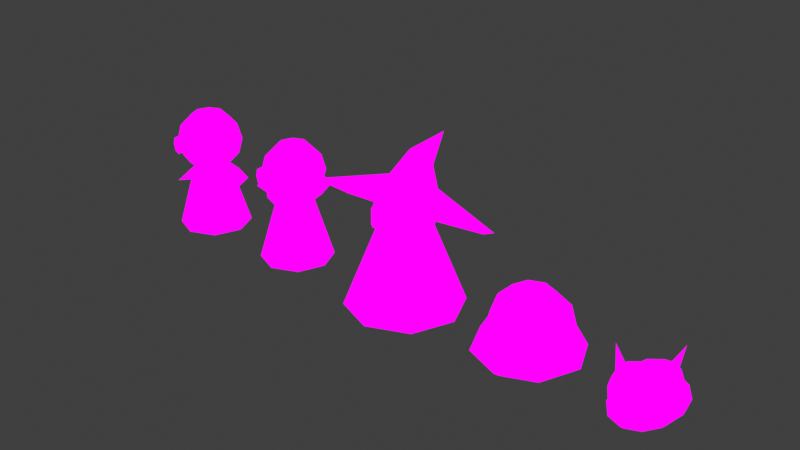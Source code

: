 # Source: MT_Characters.blend  (saved by Blender 4.2.66; exported with 4.5.12 LTS)
import bpy
from mathutils import Matrix  # noqa: F401  (used for matrix-valued properties, if any)

bpy.ops.wm.read_factory_settings(use_empty=True)
scene = bpy.context.scene
scene.name = 'Scene'

# ---- collections
col_ref = bpy.data.collections.new('Ref'); scene.collection.children.link(col_ref)
col_mesh = bpy.data.collections.new('Mesh'); scene.collection.children.link(col_mesh)

# ---- images (referenced by path relative to the original .blend; pixels are not part of the script)
import os
ASSET_DIR = os.environ.get("B2B_ASSET_DIR", "")  # directory of the original .blend (textures are referenced by path, not embedded)
HERE = os.path.dirname(os.path.abspath(__file__))  # packed textures are extracted next to this script under _unpacked/

def load_image(name, relpath, width, height, colorspace="sRGB"):
    """Load a texture the original file referenced (path relative to the .blend, or extracted next to this script)."""
    p = next((c for c in (os.path.join(HERE, relpath), os.path.join(ASSET_DIR, relpath)) if relpath and os.path.exists(c)), "")
    if p:
        img = bpy.data.images.load(p, check_existing=True)
        img.name = name
    else:  # same state as the original file: an image datablock whose file is absent (Cycles renders it pink)
        img = bpy.data.images.new(name, width, height)
        img.source = "FILE"
        img.filepath = "//" + (relpath or name)
    img.colorspace_settings.name = colorspace
    return img
img_mt_player_tex = load_image('MT_Player_Tex', 'Player/MT_Player_Tex.png', 1024, 1024, 'sRGB')
img_mt_slime_tex = load_image('MT_Slime_Tex', 'Slime/MT_Slime_Tex.png', 1024, 1024, 'sRGB')
img_mt_skeleton_tex = load_image('MT_Skeleton_Tex', 'Skeleton/MT_Skeleton_Tex.png', 1024, 1024, 'sRGB')
img_mt_zombie_tex = load_image('MT_Zombie_Tex', 'Zombie/MT_Zombie_Tex.png', 1024, 1024, 'sRGB')
img_mt_rat_tex = load_image('MT_Rat_Tex', 'Rat/MT_Rat_Tex.png', 1024, 1024, 'sRGB')

# ---- materials (node trees are filled in below, after node groups)
mat_material = bpy.data.materials.new('Material')
mat_material_001 = bpy.data.materials.new('Material.001')
mat_material_002 = bpy.data.materials.new('Material.002')
mat_material_003 = bpy.data.materials.new('Material.003')
mat_material_004 = bpy.data.materials.new('Material.004')

# ---- material node trees
mat_material.use_nodes = True; mat_material.node_tree.nodes.clear()
_N = mat_material.node_tree.nodes; _L = mat_material.node_tree.links
n0 = _N.new('ShaderNodeOutputMaterial'); n0.name = 'Material Output'; n0.location = (300, 300)
n1 = _N.new('ShaderNodeEmission'); n1.name = 'Emission'; n1.location = (10, 300)
n2 = _N.new('ShaderNodeTexImage'); n2.name = 'Image Texture'; n2.location = (-280, 280)
n2.image = img_mt_player_tex
_L.new(n1.outputs[0], n0.inputs[0])
_L.new(n2.outputs[0], n1.inputs[0])
n0.is_active_output = True
mat_material_001.use_nodes = True; mat_material_001.node_tree.nodes.clear()
_N = mat_material_001.node_tree.nodes; _L = mat_material_001.node_tree.links
n0 = _N.new('ShaderNodeOutputMaterial'); n0.name = 'Material Output'; n0.location = (300, 300)
n1 = _N.new('ShaderNodeEmission'); n1.name = 'Emission'; n1.location = (10, 300)
n2 = _N.new('ShaderNodeTexImage'); n2.name = 'Image Texture'; n2.location = (-280, 280)
n2.image = img_mt_slime_tex
_L.new(n1.outputs[0], n0.inputs[0])
_L.new(n2.outputs[0], n1.inputs[0])
n0.is_active_output = True
mat_material_002.use_nodes = True; mat_material_002.node_tree.nodes.clear()
_N = mat_material_002.node_tree.nodes; _L = mat_material_002.node_tree.links
n0 = _N.new('ShaderNodeOutputMaterial'); n0.name = 'Material Output'; n0.location = (300, 300)
n1 = _N.new('ShaderNodeEmission'); n1.name = 'Emission'; n1.location = (10, 300)
n2 = _N.new('ShaderNodeTexImage'); n2.name = 'Image Texture'; n2.location = (-280, 280)
n2.image = img_mt_skeleton_tex
_L.new(n1.outputs[0], n0.inputs[0])
_L.new(n2.outputs[0], n1.inputs[0])
n0.is_active_output = True
mat_material_003.use_nodes = True; mat_material_003.node_tree.nodes.clear()
_N = mat_material_003.node_tree.nodes; _L = mat_material_003.node_tree.links
n0 = _N.new('ShaderNodeOutputMaterial'); n0.name = 'Material Output'; n0.location = (300, 300)
n1 = _N.new('ShaderNodeEmission'); n1.name = 'Emission'; n1.location = (10, 300)
n2 = _N.new('ShaderNodeTexImage'); n2.name = 'Image Texture'; n2.location = (-280, 280)
n2.image = img_mt_zombie_tex
_L.new(n1.outputs[0], n0.inputs[0])
_L.new(n2.outputs[0], n1.inputs[0])
n0.is_active_output = True
mat_material_004.use_nodes = True; mat_material_004.node_tree.nodes.clear()
_N = mat_material_004.node_tree.nodes; _L = mat_material_004.node_tree.links
n0 = _N.new('ShaderNodeOutputMaterial'); n0.name = 'Material Output'; n0.location = (300, 300)
n1 = _N.new('ShaderNodeEmission'); n1.name = 'Emission'; n1.location = (10, 300)
n2 = _N.new('ShaderNodeTexImage'); n2.name = 'Image Texture'; n2.location = (-280, 280)
n2.image = img_mt_rat_tex
_L.new(n1.outputs[0], n0.inputs[0])
_L.new(n2.outputs[0], n1.inputs[0])
n0.is_active_output = True

# ---- world
world_world = bpy.data.worlds.new('World'); scene.world = world_world
world_world.use_nodes = True; world_world.node_tree.nodes.clear()
_N = world_world.node_tree.nodes; _L = world_world.node_tree.links
n0 = _N.new('ShaderNodeOutputWorld'); n0.name = 'World Output'; n0.location = (300, 300)
n1 = _N.new('ShaderNodeBackground'); n1.name = 'Background'; n1.location = (10, 300)
n1.inputs[0].default_value = (0.05088, 0.05088, 0.05088, 1.0)
_L.new(n1.outputs[0], n0.inputs[0])
n0.is_active_output = True
world_world.color = (0.05088, 0.05088, 0.05088)
world_world.use_sun_shadow = False
world_world.sun_shadow_jitter_overblur = 0.0

# ---- meshes
me_sphere = bpy.data.meshes.new('Sphere')
me_sphere.from_pydata([(0.08914, 0.08914, 0.9923), (0.1544, 0.1544, 0.9), (0.1783, 0.1783, 0.774), (0.1544, 0.1544, 0.6479), (-2.114e-09, 0.4754, 0.003001), (0.1261, 0.0, 0.9923), (0.2184, 0.0, 0.9), (0.2521, 0.0, 0.774), (0.2184, 0.0, 0.6479), (-0.3361, 0.3361, 0.003001), (0.08914, -0.08914, 0.9923), (0.1544, -0.1544, 0.9), (0.1783, -0.1783, 0.774), (0.1544, -0.1544, 0.6479), (-0.4754, 2.428e-09, 0.003001), (0.0, -0.1261, 0.9923), (0.0, -0.2184, 0.9), (0.0, -0.2521, 0.774), (0.0, -0.2184, 0.6479), (-0.3361, -0.3361, 0.003001), (0.0, 0.0, 1.026), (-0.08914, -0.08914, 0.9923), (-0.1544, -0.1544, 0.9), (-0.1783, -0.1783, 0.774), (-0.1544, -0.1544, 0.6479), (-2.114e-09, -0.4754, 0.003001), (-0.1261, 0.0, 0.9923), (-0.2184, 0.0, 0.9), (-0.2521, 0.0, 0.774), (-0.2184, 0.0, 0.6479), (0.3361, -0.3361, 0.003001), (-0.08914, 0.08914, 0.9923), (-0.1544, 0.1544, 0.9), (-0.1783, 0.1783, 0.774), (-0.1544, 0.1544, 0.6479), (0.4754, 2.428e-09, 0.003001), (0.0, 0.1261, 0.9923), (0.0, 0.2184, 0.9), (0.0, 0.2521, 0.774), (0.0, 0.2184, 0.6479), (0.3361, 0.3361, 0.003001), (-1.111e-09, 0.6238, 0.4778), (-0.4956, 0.4427, 0.5746), (-0.7009, 0.005523, 0.8081), (-0.4956, -0.4316, 1.042), (-1.111e-09, -0.6127, 1.138), (0.4956, -0.4316, 1.042), (0.7009, 0.005523, 0.8081), (0.4956, 0.4427, 0.5746), (5.1e-09, 0.2635, 0.89), (-0.1336, 0.2147, 0.9161), (-0.1889, 0.09683, 0.979), (-0.1336, -0.02102, 1.042), (5.1e-09, -0.06983, 1.068), (0.1336, -0.02102, 1.042), (0.1889, 0.09683, 0.979), (0.1336, 0.2147, 0.9161), (7.605e-09, 0.2486, 1.059), (-0.07413, 0.2296, 1.083), (-0.1048, 0.1837, 1.142), (-0.07413, 0.1377, 1.2), (7.605e-09, 0.1187, 1.224), (0.07413, 0.1377, 1.2), (0.1048, 0.1837, 1.142), (0.07413, 0.2296, 1.083), (1.586e-08, 0.448, 1.265), (-1.111e-09, 0.005523, 0.8081), (-0.1178, -0.2103, 0.7185), (-0.05442, -0.2103, 0.7185), (-0.1178, -0.2103, 0.8488), (-0.05442, -0.2103, 0.8488), (-0.1027, -0.2103, 0.6978), (-0.06953, -0.2103, 0.6978), (-0.1027, -0.2103, 0.8694), (-0.06953, -0.2103, 0.8694), (-0.1178, -0.2482, 0.8488), (-0.1178, -0.2482, 0.7185), (-0.05442, -0.2482, 0.7185), (-0.05442, -0.2482, 0.8488), (-0.1027, -0.2482, 0.6978), (-0.06953, -0.2482, 0.6978), (-0.06953, -0.2482, 0.8694), (-0.1027, -0.2482, 0.8694), (0.1178, -0.2103, 0.7185), (0.05442, -0.2103, 0.7185), (0.1178, -0.2103, 0.8488), (0.05442, -0.2103, 0.8488), (0.1027, -0.2103, 0.6978), (0.06953, -0.2103, 0.6978), (0.1027, -0.2103, 0.8694), (0.06953, -0.2103, 0.8694), (0.1178, -0.2482, 0.8488), (0.1178, -0.2482, 0.7185), (0.05442, -0.2482, 0.7185), (0.05442, -0.2482, 0.8488), (0.1027, -0.2482, 0.6978), (0.06953, -0.2482, 0.6978), (0.06953, -0.2482, 0.8694), (0.1027, -0.2482, 0.8694)], [], [(24, 29, 14, 19), (38, 37, 1, 2), (36, 20, 0), (39, 38, 2, 3), (37, 36, 0, 1), (3, 2, 7, 8), (1, 0, 5, 6), (18, 24, 19, 25), (2, 1, 6, 7), (0, 20, 5), (8, 7, 12, 13), (6, 5, 10, 11), (13, 18, 25, 30), (7, 6, 11, 12), (5, 20, 10), (13, 12, 17, 18), (11, 10, 15, 16), (39, 3, 40, 4), (12, 11, 16, 17), (10, 20, 15), (18, 17, 23, 24), (16, 15, 21, 22), (8, 13, 30, 35), (17, 16, 22, 23), (15, 20, 21), (22, 21, 26, 27), (3, 8, 35, 40), (23, 22, 27, 28), (21, 20, 26), (24, 23, 28, 29), (34, 39, 4, 9), (28, 27, 32, 33), (26, 20, 31), (29, 28, 33, 34), (27, 26, 31, 32), (29, 34, 9, 14), (33, 32, 37, 38), (31, 20, 36), (34, 33, 38, 39), (32, 31, 36, 37), (41, 42, 50, 49), (48, 41, 49, 56), (46, 47, 55, 54), (44, 45, 53, 52), (42, 43, 51, 50), (47, 48, 56, 55), (45, 46, 54, 53), (43, 44, 52, 51), (52, 53, 61, 60), (50, 51, 59, 58), (55, 56, 64, 63), (53, 54, 62, 61), (51, 52, 60, 59), (49, 50, 58, 57), (56, 49, 57, 64), (54, 55, 63, 62), (64, 57, 65), (62, 63, 65), (60, 61, 65), (58, 59, 65), (63, 64, 65), (61, 62, 65), (59, 60, 65), (57, 58, 65), (48, 47, 66), (46, 45, 66), (44, 43, 66), (42, 41, 66), (41, 48, 66), (47, 46, 66), (45, 44, 66), (43, 42, 66), (67, 69, 70, 68), (69, 73, 74, 70), (68, 72, 71, 67), (76, 77, 78, 75), (75, 78, 81, 82), (77, 76, 79, 80), (72, 68, 77, 80), (73, 69, 75, 82), (71, 72, 80, 79), (68, 70, 78, 77), (69, 67, 76, 75), (67, 71, 79, 76), (70, 74, 81, 78), (74, 73, 82, 81), (83, 84, 86, 85), (85, 86, 90, 89), (84, 83, 87, 88), (92, 91, 94, 93), (91, 98, 97, 94), (93, 96, 95, 92), (88, 96, 93, 84), (89, 98, 91, 85), (87, 95, 96, 88), (84, 93, 94, 86), (85, 91, 92, 83), (83, 92, 95, 87), (86, 94, 97, 90), (90, 97, 98, 89)])
me_sphere.polygons.foreach_set('use_smooth', [True] * 100)
_k = set([(4, 9), (4, 40), (9, 14), (14, 19), (19, 25), (25, 30), (30, 35), (35, 40), (41, 42), (41, 48), (42, 43), (43, 44), (44, 45), (45, 46), (46, 47), (47, 48)])
me_sphere.attributes.new('sharp_edge', 'BOOLEAN', 'EDGE').data.foreach_set('value', [ (min(e.vertices), max(e.vertices)) in _k for e in me_sphere.edges])
_uv = me_sphere.uv_layers.new(name='UVMap')
_uv.uv.foreach_set('vector', [0.2368, 0.3545, 0.2364, 0.2934, 0.5014, 0.2597, 0.4969, 0.3968, 0.0001547, 0.4747, 0.007439, 0.422, 0.06526, 0.4336, 0.06653, 0.4714, 0.0395, 0.3747, 0.09429, 0.3497, 0.07178, 0.3951, 0.01041, 0.5242, 0.0001547, 0.4747, 0.06653, 0.4714, 0.07588, 0.5183, 0.007439, 0.422, 0.0395, 0.3747, 0.07178, 0.3951, 0.06526, 0.4336, 0.07588, 0.5183, 0.06653, 0.4714, 0.1189, 0.4587, 0.1364, 0.4951, 0.06526, 0.4336, 0.07178, 0.3951, 0.09926, 0.3966, 0.1071, 0.4274, 0.223, 0.4119, 0.2368, 0.3545, 0.4969, 0.3968, 0.4556, 0.5265, 0.06653, 0.4714, 0.06526, 0.4336, 0.1071, 0.4274, 0.1189, 0.4587, 0.07178, 0.3951, 0.09429, 0.3497, 0.09926, 0.3966, 0.1364, 0.4951, 0.1189, 0.4587, 0.1595, 0.4313, 0.1895, 0.463, 0.1071, 0.4274, 0.09926, 0.3966, 0.1208, 0.3871, 0.1389, 0.4099, 0.1895, 0.463, 0.223, 0.4119, 0.4556, 0.5265, 0.3774, 0.6427, 0.1189, 0.4587, 0.1071, 0.4274, 0.1389, 0.4099, 0.1595, 0.4313, 0.09926, 0.3966, 0.09429, 0.3497, 0.1208, 0.3871, 0.1895, 0.463, 0.1595, 0.4313, 0.1873, 0.3946, 0.223, 0.4119, 0.1389, 0.4099, 0.1208, 0.3871, 0.1351, 0.3699, 0.1605, 0.3827, 0.01041, 0.5242, 0.07588, 0.5183, 0.1371, 0.7815, 0.0001547, 0.7954, 0.1595, 0.4313, 0.1389, 0.4099, 0.1605, 0.3827, 0.1873, 0.3946, 0.1208, 0.3871, 0.09429, 0.3497, 0.1351, 0.3699, 0.223, 0.4119, 0.1873, 0.3946, 0.2002, 0.3508, 0.2368, 0.3545, 0.1605, 0.3827, 0.1351, 0.3699, 0.1401, 0.3482, 0.1697, 0.3486, 0.1364, 0.4951, 0.1895, 0.463, 0.3774, 0.6427, 0.266, 0.7308, 0.1873, 0.3946, 0.1605, 0.3827, 0.1697, 0.3486, 0.2002, 0.3508, 0.1351, 0.3699, 0.09429, 0.3497, 0.1401, 0.3482, 0.1697, 0.3486, 0.1401, 0.3482, 0.134, 0.325, 0.1637, 0.3122, 0.07588, 0.5183, 0.1364, 0.4951, 0.266, 0.7308, 0.1371, 0.7815, 0.2002, 0.3508, 0.1697, 0.3486, 0.1637, 0.3122, 0.1949, 0.3033, 0.1401, 0.3482, 0.09429, 0.3497, 0.134, 0.325, 0.2368, 0.3545, 0.2002, 0.3508, 0.1949, 0.3033, 0.2364, 0.2934, 0.215, 0.2301, 0.177, 0.1735, 0.3929, 0.0001547, 0.4668, 0.125, 0.1949, 0.3033, 0.1637, 0.3122, 0.1407, 0.2768, 0.1712, 0.2535, 0.134, 0.325, 0.09429, 0.3497, 0.116, 0.3047, 0.2364, 0.2934, 0.1949, 0.3033, 0.1712, 0.2535, 0.215, 0.2301, 0.1637, 0.3122, 0.134, 0.325, 0.116, 0.3047, 0.1407, 0.2768, 0.2364, 0.2934, 0.215, 0.2301, 0.4668, 0.125, 0.5014, 0.2597, 0.1712, 0.2535, 0.1407, 0.2768, 0.09203, 0.2391, 0.1298, 0.1979, 0.116, 0.3047, 0.09429, 0.3497, 0.0818, 0.2938, 0.215, 0.2301, 0.1712, 0.2535, 0.1298, 0.1979, 0.177, 0.1735, 0.1407, 0.2768, 0.116, 0.3047, 0.0818, 0.2938, 0.09203, 0.2391, 0.5017, 0.04788, 0.6627, 0.0001547, 0.6503, 0.1787, 0.606, 0.1839, 0.6663, 0.5879, 0.5017, 0.5405, 0.6069, 0.401, 0.6509, 0.4057, 0.9026, 0.4337, 0.8099, 0.5369, 0.6962, 0.3867, 0.7337, 0.3468, 0.9009, 0.1599, 0.934, 0.3003, 0.7431, 0.2912, 0.728, 0.2386, 0.6627, 0.0001547, 0.8004, 0.04791, 0.6939, 0.2006, 0.6503, 0.1787, 0.8099, 0.5369, 0.6663, 0.5879, 0.6509, 0.4057, 0.6962, 0.3867, 0.934, 0.3003, 0.9026, 0.4337, 0.7337, 0.3468, 0.7431, 0.2912, 0.8004, 0.04791, 0.9009, 0.1599, 0.728, 0.2386, 0.6939, 0.2006, 0.728, 0.2386, 0.7431, 0.2912, 0.6654, 0.2924, 0.6629, 0.2712, 0.6503, 0.1787, 0.6939, 0.2006, 0.6534, 0.251, 0.6362, 0.2346, 0.6962, 0.3867, 0.6509, 0.4057, 0.6372, 0.3508, 0.6544, 0.3344, 0.7431, 0.2912, 0.7337, 0.3468, 0.6636, 0.3137, 0.6654, 0.2924, 0.6939, 0.2006, 0.728, 0.2386, 0.6629, 0.2712, 0.6534, 0.251, 0.606, 0.1839, 0.6503, 0.1787, 0.6362, 0.2346, 0.6146, 0.2268, 0.6509, 0.4057, 0.6069, 0.401, 0.6157, 0.3587, 0.6372, 0.3508, 0.7337, 0.3468, 0.6962, 0.3867, 0.6544, 0.3344, 0.6636, 0.3137, 0.6372, 0.3508, 0.6157, 0.3587, 0.5778, 0.2932, 0.6636, 0.3137, 0.6544, 0.3344, 0.5778, 0.2932, 0.6629, 0.2712, 0.6654, 0.2924, 0.5778, 0.2932, 0.6362, 0.2346, 0.6534, 0.251, 0.5778, 0.2932, 0.6544, 0.3344, 0.6372, 0.3508, 0.5778, 0.2932, 0.6654, 0.2924, 0.6636, 0.3137, 0.5778, 0.2932, 0.6534, 0.251, 0.6629, 0.2712, 0.5778, 0.2932, 0.6146, 0.2268, 0.6362, 0.2346, 0.5778, 0.2932, 0.7928, 0.5882, 0.9134, 0.7087, 0.7075, 0.794, 0.9134, 0.8793, 0.7928, 0.9998, 0.7075, 0.794, 0.6223, 0.9998, 0.5017, 0.8793, 0.7075, 0.794, 0.5017, 0.7087, 0.6223, 0.5882, 0.7075, 0.794, 0.6223, 0.5882, 0.7928, 0.5882, 0.7075, 0.794, 0.9134, 0.7087, 0.9134, 0.8793, 0.7075, 0.794, 0.7928, 0.9998, 0.6223, 0.9998, 0.7075, 0.794, 0.5017, 0.8793, 0.5017, 0.7087, 0.7075, 0.794, 0.3651, 0.76, 0.3651, 0.9206, 0.4432, 0.9206, 0.4432, 0.76, 0.3651, 0.9206, 0.3837, 0.946, 0.4246, 0.946, 0.4432, 0.9206, 0.4432, 0.76, 0.4246, 0.7346, 0.3837, 0.7346, 0.3651, 0.76, 0.3651, 0.76, 0.4432, 0.76, 0.4432, 0.9206, 0.3651, 0.9206, 0.3651, 0.9206, 0.4432, 0.9206, 0.4246, 0.946, 0.3837, 0.946, 0.4432, 0.76, 0.3651, 0.76, 0.3837, 0.7346, 0.4246, 0.7346, 0.4246, 0.7346, 0.4432, 0.76, 0.4432, 0.76, 0.4246, 0.7346, 0.3837, 0.946, 0.3651, 0.9206, 0.3651, 0.9206, 0.3837, 0.946, 0.3837, 0.7346, 0.4246, 0.7346, 0.4246, 0.7346, 0.3837, 0.7346, 0.4432, 0.76, 0.4432, 0.9206, 0.4432, 0.9206, 0.4432, 0.76, 0.3651, 0.9206, 0.3651, 0.76, 0.3651, 0.76, 0.3651, 0.9206, 0.3651, 0.76, 0.3837, 0.7346, 0.3837, 0.7346, 0.3651, 0.76, 0.4432, 0.9206, 0.4246, 0.946, 0.4246, 0.946, 0.4432, 0.9206, 0.4246, 0.946, 0.3837, 0.946, 0.3837, 0.946, 0.4246, 0.946, 0.3651, 0.76, 0.4432, 0.76, 0.4432, 0.9206, 0.3651, 0.9206, 0.3651, 0.9206, 0.4432, 0.9206, 0.4246, 0.946, 0.3837, 0.946, 0.4432, 0.76, 0.3651, 0.76, 0.3837, 0.7346, 0.4246, 0.7346, 0.3651, 0.76, 0.3651, 0.9206, 0.4432, 0.9206, 0.4432, 0.76, 0.3651, 0.9206, 0.3837, 0.946, 0.4246, 0.946, 0.4432, 0.9206, 0.4432, 0.76, 0.4246, 0.7346, 0.3837, 0.7346, 0.3651, 0.76, 0.4246, 0.7346, 0.4246, 0.7346, 0.4432, 0.76, 0.4432, 0.76, 0.3837, 0.946, 0.3837, 0.946, 0.3651, 0.9206, 0.3651, 0.9206, 0.3837, 0.7346, 0.3837, 0.7346, 0.4246, 0.7346, 0.4246, 0.7346, 0.4432, 0.76, 0.4432, 0.76, 0.4432, 0.9206, 0.4432, 0.9206, 0.3651, 0.9206, 0.3651, 0.9206, 0.3651, 0.76, 0.3651, 0.76, 0.3651, 0.76, 0.3651, 0.76, 0.3837, 0.7346, 0.3837, 0.7346, 0.4432, 0.9206, 0.4432, 0.9206, 0.4246, 0.946, 0.4246, 0.946, 0.4246, 0.946, 0.4246, 0.946, 0.3837, 0.946, 0.3837, 0.946])
me_sphere.materials.append(mat_material)
me_sphere.use_paint_bone_selection = False
me_sphere.use_paint_mask = True
me_sphere.update()
me_sphere_001 = bpy.data.meshes.new('Sphere.001')
me_sphere_001.from_pydata([(0.3536, 0.3536, 0.866), (0.6124, 0.6124, 0.5), (0.7071, 0.7071, 0.0), (0.9084, 0.9084, -0.5), (0.5, 0.0, 0.866), (0.866, 0.0, 0.5), (1.0, 0.0, 0.0), (1.285, 1.399e-09, -0.5), (0.3536, -0.3536, 0.866), (0.6124, -0.6124, 0.5), (0.7071, -0.7071, 0.0), (0.9084, -0.9084, -0.5), (0.0, -0.5, 0.866), (0.0, -0.866, 0.5), (0.0, -1.0, 0.0), (-1.364e-07, -1.285, -0.5), (0.0, 0.0, 1.0), (-0.3536, -0.3536, 0.866), (-0.6124, -0.6124, 0.5), (-0.7071, -0.7071, 0.0), (-0.9084, -0.9084, -0.5), (-0.5, 0.0, 0.866), (-0.866, 0.0, 0.5), (-1.0, 0.0, 0.0), (-1.285, 1.399e-09, -0.5), (-0.3536, 0.3536, 0.866), (-0.6124, 0.6124, 0.5), (-0.7071, 0.7071, 0.0), (-0.9084, 0.9084, -0.5), (0.0, 0.5, 0.866), (0.0, 0.866, 0.5), (0.0, 1.0, 0.0), (-1.364e-07, 1.285, -0.5), (0.7688, 0.7688, -0.6556), (1.087, 4.961e-09, -0.6556), (0.7688, -0.7688, -0.6556), (-1.448e-07, -1.087, -0.6556), (-0.7688, -0.7688, -0.6556), (-1.087, 4.961e-09, -0.6556), (-0.7688, 0.7688, -0.6556), (-1.448e-07, 1.087, -0.6556)], [], [(32, 31, 2, 3), (30, 29, 0, 1), (31, 30, 1, 2), (29, 16, 0), (2, 1, 5, 6), (0, 16, 4), (3, 2, 6, 7), (1, 0, 4, 5), (6, 5, 9, 10), (4, 16, 8), (7, 6, 10, 11), (5, 4, 8, 9), (10, 9, 13, 14), (8, 16, 12), (11, 10, 14, 15), (9, 8, 12, 13), (14, 13, 18, 19), (12, 16, 17), (15, 14, 19, 20), (13, 12, 17, 18), (19, 18, 22, 23), (17, 16, 21), (20, 19, 23, 24), (18, 17, 21, 22), (21, 16, 25), (24, 23, 27, 28), (22, 21, 25, 26), (23, 22, 26, 27), (28, 27, 31, 32), (26, 25, 29, 30), (27, 26, 30, 31), (25, 16, 29), (3, 7, 34, 33), (15, 20, 37, 36), (7, 11, 35, 34), (32, 3, 33, 40), (11, 15, 36, 35), (28, 32, 40, 39), (20, 24, 38, 37), (24, 28, 39, 38)])
me_sphere_001.polygons.foreach_set('use_smooth', [True] * 40)
_uv = me_sphere_001.uv_layers.new(name='UVMap')
_uv.uv.foreach_set('vector', [0.9578, 0.1194, 0.8939, 0.2903, 0.6993, 0.2304, 0.7127, 0.1049, 0.821, 0.4267, 0.6851, 0.5265, 0.615, 0.439, 0.6698, 0.3379, 0.8939, 0.2903, 0.821, 0.4267, 0.6698, 0.3379, 0.6993, 0.2304, 0.6851, 0.5265, 0.5102, 0.5424, 0.615, 0.439, 0.6993, 0.2304, 0.6698, 0.3379, 0.5467, 0.3168, 0.5421, 0.2198, 0.615, 0.439, 0.5102, 0.5424, 0.5401, 0.4094, 0.7127, 0.1049, 0.6993, 0.2304, 0.5421, 0.2198, 0.5299, 0.1134, 0.6698, 0.3379, 0.615, 0.439, 0.5401, 0.4094, 0.5467, 0.3168, 0.5421, 0.2198, 0.5467, 0.3168, 0.4425, 0.3357, 0.4062, 0.2547, 0.5401, 0.4094, 0.5102, 0.5424, 0.4717, 0.416, 0.5299, 0.1134, 0.5421, 0.2198, 0.4062, 0.2547, 0.3659, 0.1639, 0.5467, 0.3168, 0.5401, 0.4094, 0.4717, 0.416, 0.4425, 0.3357, 0.4062, 0.2547, 0.4425, 0.3357, 0.3576, 0.3929, 0.2938, 0.335, 0.4717, 0.416, 0.5102, 0.5424, 0.417, 0.4509, 0.3659, 0.1639, 0.4062, 0.2547, 0.2938, 0.335, 0.2145, 0.2599, 0.4425, 0.3357, 0.4717, 0.416, 0.417, 0.4509, 0.3576, 0.3929, 0.2938, 0.335, 0.3576, 0.3929, 0.3034, 0.4809, 0.2232, 0.4521, 0.417, 0.4509, 0.5102, 0.5424, 0.3845, 0.5067, 0.2145, 0.2599, 0.2938, 0.335, 0.2232, 0.4521, 0.1274, 0.4173, 0.3576, 0.3929, 0.417, 0.4509, 0.3845, 0.5067, 0.3034, 0.4809, 0.2232, 0.4521, 0.3034, 0.4809, 0.2912, 0.5859, 0.2013, 0.5884, 0.3845, 0.5067, 0.5102, 0.5424, 0.3816, 0.5749, 0.1274, 0.4173, 0.2232, 0.4521, 0.2013, 0.5884, 0.09142, 0.5874, 0.3034, 0.4809, 0.3845, 0.5067, 0.3816, 0.5749, 0.2912, 0.5859, 0.3816, 0.5749, 0.5102, 0.5424, 0.4128, 0.6439, 0.09142, 0.5874, 0.2013, 0.5884, 0.2245, 0.7386, 0.1162, 0.7612, 0.2912, 0.5859, 0.3816, 0.5749, 0.4128, 0.6439, 0.3245, 0.6986, 0.2013, 0.5884, 0.2912, 0.5859, 0.3245, 0.6986, 0.2245, 0.7386, 0.1162, 0.7612, 0.2245, 0.7386, 0.2962, 0.9022, 0.1688, 0.9733, 0.3245, 0.6986, 0.4128, 0.6439, 0.4916, 0.7008, 0.4199, 0.8299, 0.2245, 0.7386, 0.3245, 0.6986, 0.4199, 0.8299, 0.2962, 0.9022, 0.4128, 0.6439, 0.5102, 0.5424, 0.4916, 0.7008, 0.7127, 0.1049, 0.5299, 0.1134, 0.5215, 0.06683, 0.7116, 0.04556, 0.2145, 0.2599, 0.1274, 0.4173, 0.07438, 0.398, 0.1665, 0.2145, 0.5299, 0.1134, 0.3659, 0.1639, 0.3438, 0.1136, 0.5215, 0.06683, 0.9578, 0.1194, 0.7127, 0.1049, 0.7116, 0.04556, 0.9378, 0.04482, 0.3659, 0.1639, 0.2145, 0.2599, 0.1665, 0.2145, 0.3438, 0.1136, 0.1162, 0.7612, 0.1688, 0.9733, 0.1082, 0.9676, 0.06589, 0.7705, 0.1274, 0.4173, 0.09142, 0.5874, 0.03811, 0.5861, 0.07438, 0.398, 0.09142, 0.5874, 0.1162, 0.7612, 0.06589, 0.7705, 0.03811, 0.5861])
me_sphere_001.materials.append(mat_material_001)
me_sphere_001.update()
me_sphere_002 = bpy.data.meshes.new('Sphere.002')
me_sphere_002.from_pydata([(0.3536, 0.3536, 0.866), (0.6124, 0.6124, 0.5), (0.7071, 0.7071, 0.0), (0.6124, 0.6124, -0.5), (0.3536, 0.3536, -0.866), (0.5, 0.0, 0.866), (0.866, 0.0, 0.5), (1.0, 0.0, 0.0), (0.866, 0.0, -0.5), (0.5, 0.0, -0.866), (0.3536, -0.3536, 0.866), (0.6124, -0.6124, 0.5), (0.7071, -0.7071, 0.0), (0.6124, -0.6124, -0.5), (0.3536, -0.3536, -0.866), (0.0, -0.5, 0.866), (0.0, -0.866, 0.5), (0.0, -1.0, 0.0), (0.0, -0.866, -0.5), (0.0, -0.5, -0.866), (0.0, 0.0, 1.0), (-0.3536, -0.3536, 0.866), (-0.6124, -0.6124, 0.5), (-0.7071, -0.7071, 0.0), (-0.6124, -0.6124, -0.5), (-0.3536, -0.3536, -0.866), (-0.5, 0.0, 0.866), (-0.866, 0.0, 0.5), (-1.0, 0.0, 0.0), (-0.866, 0.0, -0.5), (-0.5, 0.0, -0.866), (-0.3536, 0.3536, 0.866), (-0.6124, 0.6124, 0.5), (-0.7071, 0.7071, 0.0), (-0.6124, 0.6124, -0.5), (-0.3536, 0.3536, -0.866), (0.0, 0.5, 0.866), (0.0, 0.866, 0.5), (0.0, 1.0, 0.0), (0.0, 0.866, -0.5), (0.0, 0.5, -0.866), (0.6124, -0.6124, -0.9054), (0.0, -0.866, -0.9054), (-0.6124, -0.6124, -0.9054), (0.4179, 0.4179, -0.9819), (0.591, 0.0, -0.9819), (0.4179, -0.4179, -0.9819), (-8.677e-08, -0.591, -0.9819), (-0.4179, -0.4179, -0.9819), (-0.591, 0.0, -0.9819), (-0.4179, 0.4179, -0.9819), (-8.677e-08, 0.591, -0.9819), (0.8372, 0.8372, -2.963), (1.184, 1.349e-09, -2.963), (0.8372, -0.8372, -2.963), (-5.778e-07, -1.184, -2.963), (-0.8372, -0.8372, -2.963), (-1.184, 1.349e-09, -2.963), (-0.8372, 0.8372, -2.963), (-5.778e-07, 1.184, -2.963), (0.8192, 0.8192, -0.4853), (1.158, 0.0, -0.4853), (0.8192, -0.8192, -0.4853), (-0.8192, -0.8192, -0.4853), (-1.158, 0.0, -0.4853), (-0.8192, 0.8192, -0.4853), (-5.226e-07, 1.158, -0.4853), (-2e-07, -0.06932, -0.975), (-0.5207, -0.8799, -0.2156), (-0.234, -0.8799, -0.2156), (-0.5207, -0.8799, 0.2389), (-0.234, -0.8799, 0.2389), (-0.5729, -0.8799, 0.01168), (-0.3773, -0.8799, -0.2984), (-0.1818, -0.8799, 0.01168), (-0.3773, -0.8799, 0.3217), (-0.3773, -0.8799, 0.01168), (-0.3773, -1.048, 0.3217), (-0.234, -1.048, 0.2389), (-0.1818, -1.048, 0.01168), (-0.234, -1.048, -0.2156), (-0.3773, -1.048, -0.2984), (-0.5207, -1.048, -0.2156), (-0.5729, -1.048, 0.01168), (-0.5207, -1.048, 0.2389), (-0.3773, -1.048, 0.01168), (0.5207, -0.8799, -0.2156), (0.234, -0.8799, -0.2156), (0.5207, -0.8799, 0.2389), (0.234, -0.8799, 0.2389), (0.5729, -0.8799, 0.01168), (0.3773, -0.8799, -0.2984), (0.1818, -0.8799, 0.01168), (0.3773, -0.8799, 0.3217), (0.3773, -0.8799, 0.01168), (0.3773, -1.048, 0.3217), (0.234, -1.048, 0.2389), (0.1818, -1.048, 0.01168), (0.234, -1.048, -0.2156), (0.3773, -1.048, -0.2984), (0.5207, -1.048, -0.2156), (0.5729, -1.048, 0.01168), (0.5207, -1.048, 0.2389), (0.3773, -1.048, 0.01168)], [], [(39, 38, 2, 3), (37, 36, 0, 1), (40, 39, 3, 4), (38, 37, 1, 2), (36, 20, 0), (4, 3, 8, 9), (2, 1, 6, 7), (0, 20, 5), (3, 2, 7, 8), (1, 0, 5, 6), (9, 8, 13, 14), (7, 6, 11, 12), (5, 20, 10), (8, 7, 12, 13), (6, 5, 10, 11), (19, 14, 41, 42), (12, 11, 16, 17), (10, 20, 15), (13, 12, 17, 18), (11, 10, 15, 16), (43, 25, 19, 42), (17, 16, 22, 23), (15, 20, 21), (18, 17, 23, 24), (16, 15, 21, 22), (23, 22, 27, 28), (21, 20, 26), (24, 23, 28, 29), (22, 21, 26, 27), (25, 24, 29, 30), (26, 20, 31), (29, 28, 33, 34), (27, 26, 31, 32), (30, 29, 34, 35), (28, 27, 32, 33), (34, 33, 38, 39), (32, 31, 36, 37), (35, 34, 39, 40), (33, 32, 37, 38), (31, 20, 36), (18, 24, 43, 42), (13, 18, 42, 41), (25, 43, 24), (13, 41, 14), (48, 56, 55, 47), (46, 54, 53, 45), (51, 59, 58, 50), (49, 57, 56, 48), (47, 55, 54, 46), (45, 53, 52, 44), (44, 52, 59, 51), (50, 58, 57, 49), (46, 45, 61, 62), (51, 50, 65, 66), (49, 48, 63, 64), (45, 44, 60, 61), (44, 51, 66, 60), (50, 49, 64, 65), (66, 65, 67), (64, 63, 67), (61, 60, 67), (60, 66, 67), (65, 64, 67), (62, 61, 67), (48, 67, 63), (62, 67, 46), (47, 46, 67), (48, 47, 67), (68, 72, 76, 73), (73, 76, 74, 69), (76, 75, 71, 74), (72, 70, 75, 76), (72, 68, 82, 83), (73, 69, 80, 81), (74, 71, 78, 79), (75, 70, 84, 77), (83, 85, 77, 84), (85, 79, 78, 77), (81, 80, 79, 85), (82, 81, 85, 83), (71, 75, 77, 78), (69, 74, 79, 80), (68, 73, 81, 82), (70, 72, 83, 84), (86, 91, 94, 90), (91, 87, 92, 94), (94, 92, 89, 93), (90, 94, 93, 88), (90, 101, 100, 86), (91, 99, 98, 87), (92, 97, 96, 89), (93, 95, 102, 88), (101, 102, 95, 103), (103, 95, 96, 97), (99, 103, 97, 98), (100, 101, 103, 99), (89, 96, 95, 93), (87, 98, 97, 92), (86, 100, 99, 91), (88, 102, 101, 90)])
me_sphere_002.polygons.foreach_set('use_smooth', [True] * 100)
_uv = me_sphere_002.uv_layers.new(name='UVMap')
_uv.uv.foreach_set('vector', [0.751, 0.1887, 0.8601, 0.2146, 0.7936, 0.3332, 0.7254, 0.3044, 0.9475, 0.2959, 0.9787, 0.4238, 0.8935, 0.4399, 0.8481, 0.3754, 0.6418, 0.2055, 0.751, 0.1887, 0.7254, 0.3044, 0.6319, 0.2865, 0.8601, 0.2146, 0.9475, 0.2959, 0.8481, 0.3754, 0.7936, 0.3332, 0.9787, 0.4238, 0.9184, 0.5532, 0.8935, 0.4399, 0.6319, 0.2865, 0.7254, 0.3044, 0.6962, 0.392, 0.6012, 0.3657, 0.7936, 0.3332, 0.8481, 0.3754, 0.8, 0.4369, 0.752, 0.4114, 0.8935, 0.4399, 0.9184, 0.5532, 0.8482, 0.4726, 0.7254, 0.3044, 0.7936, 0.3332, 0.752, 0.4114, 0.6962, 0.392, 0.8481, 0.3754, 0.8935, 0.4399, 0.8482, 0.4726, 0.8, 0.4369, 0.6012, 0.3657, 0.6962, 0.392, 0.6708, 0.4736, 0.5647, 0.4507, 0.752, 0.4114, 0.8, 0.4369, 0.7743, 0.4934, 0.729, 0.4836, 0.8482, 0.4726, 0.9184, 0.5532, 0.8241, 0.5104, 0.6962, 0.392, 0.752, 0.4114, 0.729, 0.4836, 0.6708, 0.4736, 0.8, 0.4369, 0.8482, 0.4726, 0.8241, 0.5104, 0.7743, 0.4934, 0.5702, 0.5423, 0.5647, 0.4507, 0.6365, 0.4921, 0.6304, 0.5448, 0.729, 0.4836, 0.7743, 0.4934, 0.7653, 0.549, 0.7212, 0.5482, 0.8241, 0.5104, 0.9184, 0.5532, 0.8154, 0.5506, 0.6708, 0.4736, 0.729, 0.4836, 0.7212, 0.5482, 0.6729, 0.546, 0.7743, 0.4934, 0.8241, 0.5104, 0.8154, 0.5506, 0.7653, 0.549, 0.6284, 0.5973, 0.5575, 0.6324, 0.5702, 0.5423, 0.6304, 0.5448, 0.7212, 0.5482, 0.7653, 0.549, 0.7701, 0.6074, 0.7217, 0.6153, 0.8154, 0.5506, 0.9184, 0.5532, 0.8211, 0.592, 0.6729, 0.546, 0.7212, 0.5482, 0.7217, 0.6153, 0.6683, 0.6181, 0.7653, 0.549, 0.8154, 0.5506, 0.8211, 0.592, 0.7701, 0.6074, 0.7217, 0.6153, 0.7701, 0.6074, 0.7933, 0.6685, 0.7407, 0.6905, 0.8211, 0.592, 0.9184, 0.5532, 0.846, 0.6329, 0.6683, 0.6181, 0.7217, 0.6153, 0.7407, 0.6905, 0.6751, 0.7064, 0.7701, 0.6074, 0.8211, 0.592, 0.846, 0.6329, 0.7933, 0.6685, 0.5575, 0.6324, 0.6683, 0.6181, 0.6751, 0.7064, 0.5605, 0.728, 0.846, 0.6329, 0.9184, 0.5532, 0.8917, 0.6684, 0.6751, 0.7064, 0.7407, 0.6905, 0.785, 0.7827, 0.7006, 0.8148, 0.7933, 0.6685, 0.846, 0.6329, 0.8917, 0.6684, 0.846, 0.7348, 0.5605, 0.728, 0.6751, 0.7064, 0.7006, 0.8148, 0.5713, 0.8341, 0.7407, 0.6905, 0.7933, 0.6685, 0.846, 0.7348, 0.785, 0.7827, 0.7006, 0.8148, 0.785, 0.7827, 0.8683, 0.9308, 0.7303, 0.9674, 0.846, 0.7348, 0.8917, 0.6684, 0.9787, 0.6817, 0.9707, 0.825, 0.5713, 0.8341, 0.7006, 0.8148, 0.7303, 0.9674, 0.5723, 0.946, 0.785, 0.7827, 0.846, 0.7348, 0.9707, 0.825, 0.8683, 0.9308, 0.8917, 0.6684, 0.9184, 0.5532, 0.9787, 0.6817, 0.6729, 0.546, 0.6683, 0.6181, 0.6284, 0.5973, 0.6304, 0.5448, 0.6708, 0.4736, 0.6729, 0.546, 0.6304, 0.5448, 0.6365, 0.4921, 0.5575, 0.6324, 0.6284, 0.5973, 0.6683, 0.6181, 0.6708, 0.4736, 0.6365, 0.4921, 0.5647, 0.4507, 0.3595, 0.6132, 0.0284, 0.6391, 0.0201, 0.5274, 0.3483, 0.535, 0.3808, 0.4587, 0.03576, 0.3784, 0.07921, 0.2481, 0.3738, 0.3847, 0.3993, 0.7786, 0.1672, 0.9748, 0.09573, 0.8703, 0.3576, 0.7289, 0.3242, 0.6841, 0.04658, 0.745, 0.0284, 0.6391, 0.3595, 0.6132, 0.3483, 0.535, 0.0201, 0.5274, 0.03576, 0.3784, 0.3808, 0.4587, 0.3738, 0.3847, 0.07921, 0.2481, 0.1488, 0.1284, 0.4072, 0.3289, 0.4072, 0.3289, 0.1488, 0.1284, 0.243, 0.02314, 0.4654, 0.2782, 0.3576, 0.7289, 0.09573, 0.8703, 0.04658, 0.745, 0.3242, 0.6841, 0.3808, 0.4587, 0.3738, 0.3847, 0.4251, 0.4181, 0.4251, 0.418, 0.3993, 0.7786, 0.3576, 0.7289, 0.4138, 0.6834, 0.5025, 0.7318, 0.3242, 0.6841, 0.3595, 0.6132, 0.391, 0.6646, 0.3915, 0.6637, 0.3738, 0.3847, 0.4072, 0.3289, 0.4545, 0.4055, 0.4251, 0.4181, 0.4072, 0.3289, 0.4654, 0.2782, 0.5671, 0.3869, 0.4545, 0.4055, 0.3576, 0.7289, 0.3242, 0.6841, 0.3915, 0.6637, 0.4138, 0.6834, 0.5025, 0.7318, 0.4138, 0.6834, 0.4246, 0.5459, 0.3915, 0.6637, 0.391, 0.6646, 0.4246, 0.5459, 0.4251, 0.4181, 0.4545, 0.4055, 0.4246, 0.5459, 0.4545, 0.4055, 0.5671, 0.3869, 0.4246, 0.5459, 0.4138, 0.6834, 0.3915, 0.6637, 0.4246, 0.5459, 0.4251, 0.418, 0.4251, 0.4181, 0.4246, 0.5459, 0.3595, 0.6132, 0.4246, 0.5459, 0.391, 0.6646, 0.4251, 0.418, 0.4246, 0.5459, 0.3808, 0.4587, 0.3483, 0.535, 0.3808, 0.4587, 0.4246, 0.5459, 0.3595, 0.6132, 0.3483, 0.535, 0.4246, 0.5459, 0.5045, 0.1385, 0.4909, 0.1976, 0.5418, 0.1976, 0.5418, 0.1169, 0.5418, 0.1169, 0.5418, 0.1976, 0.5926, 0.1976, 0.5791, 0.1385, 0.5418, 0.1976, 0.5418, 0.2782, 0.5791, 0.2567, 0.5926, 0.1976, 0.4909, 0.1976, 0.5045, 0.2567, 0.5418, 0.2782, 0.5418, 0.1976, 0.4909, 0.1976, 0.5045, 0.1385, 0.5045, 0.1385, 0.4909, 0.1976, 0.5418, 0.1169, 0.5791, 0.1385, 0.5791, 0.1385, 0.5418, 0.1169, 0.5926, 0.1976, 0.5791, 0.2567, 0.5791, 0.2567, 0.5926, 0.1976, 0.5418, 0.2782, 0.5045, 0.2567, 0.5045, 0.2567, 0.5418, 0.2782, 0.4909, 0.1976, 0.5418, 0.1976, 0.5418, 0.2782, 0.5045, 0.2567, 0.5418, 0.1976, 0.5926, 0.1976, 0.5791, 0.2567, 0.5418, 0.2782, 0.5418, 0.1169, 0.5791, 0.1385, 0.5926, 0.1976, 0.5418, 0.1976, 0.5045, 0.1385, 0.5418, 0.1169, 0.5418, 0.1976, 0.4909, 0.1976, 0.5791, 0.2567, 0.5418, 0.2782, 0.5418, 0.2782, 0.5791, 0.2567, 0.5791, 0.1385, 0.5926, 0.1976, 0.5926, 0.1976, 0.5791, 0.1385, 0.5045, 0.1385, 0.5418, 0.1169, 0.5418, 0.1169, 0.5045, 0.1385, 0.5045, 0.2567, 0.4909, 0.1976, 0.4909, 0.1976, 0.5045, 0.2567, 0.5045, 0.1385, 0.5418, 0.1169, 0.5418, 0.1976, 0.4909, 0.1976, 0.5418, 0.1169, 0.5791, 0.1385, 0.5926, 0.1976, 0.5418, 0.1976, 0.5418, 0.1976, 0.5926, 0.1976, 0.5791, 0.2567, 0.5418, 0.2782, 0.4909, 0.1976, 0.5418, 0.1976, 0.5418, 0.2782, 0.5045, 0.2567, 0.4909, 0.1976, 0.4909, 0.1976, 0.5045, 0.1385, 0.5045, 0.1385, 0.5418, 0.1169, 0.5418, 0.1169, 0.5791, 0.1385, 0.5791, 0.1385, 0.5926, 0.1976, 0.5926, 0.1976, 0.5791, 0.2567, 0.5791, 0.2567, 0.5418, 0.2782, 0.5418, 0.2782, 0.5045, 0.2567, 0.5045, 0.2567, 0.4909, 0.1976, 0.5045, 0.2567, 0.5418, 0.2782, 0.5418, 0.1976, 0.5418, 0.1976, 0.5418, 0.2782, 0.5791, 0.2567, 0.5926, 0.1976, 0.5418, 0.1169, 0.5418, 0.1976, 0.5926, 0.1976, 0.5791, 0.1385, 0.5045, 0.1385, 0.4909, 0.1976, 0.5418, 0.1976, 0.5418, 0.1169, 0.5791, 0.2567, 0.5791, 0.2567, 0.5418, 0.2782, 0.5418, 0.2782, 0.5791, 0.1385, 0.5791, 0.1385, 0.5926, 0.1976, 0.5926, 0.1976, 0.5045, 0.1385, 0.5045, 0.1385, 0.5418, 0.1169, 0.5418, 0.1169, 0.5045, 0.2567, 0.5045, 0.2567, 0.4909, 0.1976, 0.4909, 0.1976])
me_sphere_002.materials.append(mat_material_002)
me_sphere_002.use_paint_bone_selection = False
me_sphere_002.use_paint_mask = True
me_sphere_002.update()
me_sphere_003 = bpy.data.meshes.new('Sphere.003')
me_sphere_003.from_pydata([(0.4179, 0.4179, -0.9332), (0.591, 0.0, -0.9332), (0.4179, -0.4179, -0.9332), (-8.677e-08, -0.591, -0.9332), (-0.4179, -0.4179, -0.9332), (-0.591, 0.0, -0.9332), (-0.4179, 0.4179, -0.9332), (-8.677e-08, 0.591, -0.9332), (0.8372, 0.8372, -2.963), (1.184, 1.349e-09, -2.963), (0.8372, -0.8372, -2.963), (-5.778e-07, -1.184, -2.963), (-0.8372, -0.8372, -2.963), (-1.184, 1.349e-09, -2.963), (-0.8372, 0.8372, -2.963), (-5.778e-07, 1.184, -2.963), (-0.5207, -0.8799, -0.2156), (-0.234, -0.8799, -0.2156), (-0.5207, -0.8799, 0.2389), (-0.234, -0.8799, 0.2389), (-0.5729, -0.8799, 0.01168), (-0.3773, -0.8799, -0.2984), (-0.1818, -0.8799, 0.01168), (-0.3773, -0.8799, 0.3217), (-0.3773, -0.8799, 0.01168), (-0.3773, -1.048, 0.3217), (-0.234, -1.048, 0.2389), (-0.1818, -1.048, 0.01168), (-0.234, -1.048, -0.2156), (-0.3773, -1.048, -0.2984), (-0.5207, -1.048, -0.2156), (-0.5729, -1.048, 0.01168), (-0.5207, -1.048, 0.2389), (-0.3773, -1.048, 0.01168), (0.5207, -0.8799, -0.2156), (0.234, -0.8799, -0.2156), (0.5207, -0.8799, 0.2389), (0.234, -0.8799, 0.2389), (0.5729, -0.8799, 0.01168), (0.3773, -0.8799, -0.2984), (0.1818, -0.8799, 0.01168), (0.3773, -0.8799, 0.3217), (0.3773, -0.8799, 0.01168), (0.3773, -1.048, 0.3217), (0.234, -1.048, 0.2389), (0.1818, -1.048, 0.01168), (0.234, -1.048, -0.2156), (0.3773, -1.048, -0.2984), (0.5207, -1.048, -0.2156), (0.5729, -1.048, 0.01168), (0.5207, -1.048, 0.2389), (0.3773, -1.048, 0.01168), (0.3733, 0.3733, 0.9144), (0.6466, 0.6466, 0.5279), (0.7466, 0.7466, 0.0), (0.6466, 0.6466, -0.5279), (0.3733, 0.3733, -0.9144), (0.5279, 0.0, 0.9144), (0.9144, 0.0, 0.5279), (1.056, 0.0, 0.0), (0.9144, 0.0, -0.5279), (0.5279, 0.0, -0.9144), (0.3733, -0.3733, 0.9144), (0.6466, -0.6466, 0.5279), (0.7466, -0.7466, 0.0), (0.6466, -0.6466, -0.5279), (0.3733, -0.3733, -0.9144), (0.0, -0.5279, 0.9144), (0.0, -0.9144, 0.5279), (0.0, -1.056, 0.0), (0.0, -0.9144, -0.5279), (0.0, -0.5279, -0.9144), (0.0, 0.0, 1.056), (-0.3733, -0.3733, 0.9144), (-0.6466, -0.6466, 0.5279), (-0.7466, -0.7466, 0.0), (-0.6466, -0.6466, -0.5279), (-0.3733, -0.3733, -0.9144), (0.0, 0.0, -1.056), (-0.5279, 0.0, 0.9144), (-0.9144, 0.0, 0.5279), (-1.056, 0.0, 0.0), (-0.9144, 0.0, -0.5279), (-0.5279, 0.0, -0.9144), (-0.3733, 0.3733, 0.9144), (-0.6466, 0.6466, 0.5279), (-0.7466, 0.7466, 0.0), (-0.6466, 0.6466, -0.5279), (-0.3733, 0.3733, -0.9144), (0.0, 0.5279, 0.9144), (0.0, 0.9144, 0.5279), (0.0, 1.056, 0.0), (0.0, 0.9144, -0.5279), (0.0, 0.5279, -0.9144), (0.8192, 0.8192, -1.444), (1.158, 0.0, -1.444), (0.8192, -0.8192, -1.444), (-0.8192, -0.8192, -1.444), (-1.158, 0.0, -1.444), (-0.8192, 0.8192, -1.444), (-5.226e-07, 1.158, -1.444), (-5.911e-08, 7.451e-09, -0.9819), (-6.997e-07, 0.1655, -1.444)], [], [(4, 12, 11, 3), (2, 10, 9, 1), (7, 15, 14, 6), (5, 13, 12, 4), (3, 11, 10, 2), (1, 9, 8, 0), (0, 8, 15, 7), (6, 14, 13, 5), (2, 96, 95, 1), (1, 95, 94, 0), (0, 94, 100, 7), (7, 100, 99, 6), (6, 99, 98, 5), (98, 97, 4, 5), (16, 20, 24, 21), (21, 24, 22, 17), (24, 23, 19, 22), (20, 18, 23, 24), (20, 16, 30, 31), (21, 17, 28, 29), (22, 19, 26, 27), (23, 18, 32, 25), (31, 33, 25, 32), (33, 27, 26, 25), (29, 28, 27, 33), (30, 29, 33, 31), (19, 23, 25, 26), (17, 22, 27, 28), (16, 21, 29, 30), (18, 20, 31, 32), (34, 39, 42, 38), (39, 35, 40, 42), (42, 40, 37, 41), (38, 42, 41, 36), (38, 49, 48, 34), (39, 47, 46, 35), (40, 45, 44, 37), (41, 43, 50, 36), (49, 50, 43, 51), (51, 43, 44, 45), (47, 51, 45, 46), (48, 49, 51, 47), (37, 44, 43, 41), (35, 46, 45, 40), (34, 48, 47, 39), (36, 50, 49, 38), (91, 90, 53, 54), (89, 72, 52), (78, 93, 56), (92, 91, 54, 55), (90, 89, 52, 53), (93, 92, 55, 56), (78, 56, 61), (55, 54, 59, 60), (53, 52, 57, 58), (56, 55, 60, 61), (54, 53, 58, 59), (52, 72, 57), (78, 61, 66), (60, 59, 64, 65), (58, 57, 62, 63), (61, 60, 65, 66), (59, 58, 63, 64), (57, 72, 62), (65, 64, 69, 70), (63, 62, 67, 68), (66, 65, 70, 71), (64, 63, 68, 69), (62, 72, 67), (78, 66, 71), (68, 67, 73, 74), (71, 70, 76, 77), (69, 68, 74, 75), (67, 72, 73), (78, 71, 77), (70, 69, 75, 76), (77, 76, 82, 83), (75, 74, 80, 81), (73, 72, 79), (78, 77, 83), (76, 75, 81, 82), (74, 73, 79, 80), (83, 82, 87, 88), (81, 80, 85, 86), (79, 72, 84), (78, 83, 88), (82, 81, 86, 87), (80, 79, 84, 85), (88, 87, 92, 93), (86, 85, 90, 91), (84, 72, 89), (78, 88, 93), (87, 86, 91, 92), (85, 84, 89, 90), (7, 6, 101), (5, 4, 101), (3, 2, 101), (1, 0, 101), (0, 7, 101), (6, 5, 101), (4, 3, 101), (2, 1, 101), (95, 96, 102), (99, 100, 102), (97, 98, 102), (94, 95, 102), (100, 94, 102), (98, 99, 102), (96, 2, 102), (97, 102, 4)])
me_sphere_003.polygons.foreach_set('use_smooth', [True] * 110)
_uv = me_sphere_003.uv_layers.new(name='UVMap')
_uv.uv.foreach_set('vector', [0.368, 0.5428, 0.06313, 0.6949, 0.01209, 0.5452, 0.3341, 0.4812, 0.337, 0.4096, 0.0001211, 0.4013, 0.01914, 0.2581, 0.3465, 0.3381, 0.5202, 0.695, 0.3681, 0.9999, 0.2452, 0.921, 0.4589, 0.6557, 0.4073, 0.6041, 0.142, 0.8178, 0.06313, 0.6949, 0.368, 0.5428, 0.3341, 0.4812, 0.01209, 0.5452, 0.0001211, 0.4013, 0.337, 0.4096, 0.3465, 0.3381, 0.01914, 0.2581, 0.06828, 0.1223, 0.371, 0.2703, 0.371, 0.2703, 0.06828, 0.1223, 0.1453, 0.0001212, 0.4094, 0.2093, 0.4589, 0.6557, 0.2452, 0.921, 0.142, 0.8178, 0.4073, 0.6041, 0.6495, 0.1693, 0.6745, 0.2895, 0.5324, 0.2776, 0.577, 0.1633, 0.577, 0.1633, 0.5324, 0.2776, 0.4198, 0.1902, 0.5196, 0.1187, 0.5196, 0.1187, 0.4198, 0.1902, 0.3731, 0.05554, 0.4958, 0.04996, 0.677, 0.1726, 0.5915, 0.08452, 0.7179, 0.01847, 0.7415, 0.139, 0.7415, 0.139, 0.7179, 0.01847, 0.8598, 0.03198, 0.8139, 0.1458, 0.8598, 0.03198, 0.9714, 0.1207, 0.8708, 0.1911, 0.8139, 0.1458, 0.03694, 0.8349, 0.02336, 0.894, 0.07422, 0.894, 0.07422, 0.8133, 0.07422, 0.8133, 0.07422, 0.894, 0.1251, 0.894, 0.1115, 0.8349, 0.07422, 0.894, 0.07422, 0.9746, 0.1115, 0.9531, 0.1251, 0.894, 0.02336, 0.894, 0.03694, 0.9531, 0.07422, 0.9746, 0.07422, 0.894, 0.02336, 0.894, 0.03694, 0.8349, 0.03694, 0.8349, 0.02336, 0.894, 0.07422, 0.8133, 0.1115, 0.8349, 0.1115, 0.8349, 0.07422, 0.8133, 0.1251, 0.894, 0.1115, 0.9531, 0.1115, 0.9531, 0.1251, 0.894, 0.07422, 0.9746, 0.03694, 0.9531, 0.03694, 0.9531, 0.07422, 0.9746, 0.02336, 0.894, 0.07422, 0.894, 0.07422, 0.9746, 0.03694, 0.9531, 0.07422, 0.894, 0.1251, 0.894, 0.1115, 0.9531, 0.07422, 0.9746, 0.07422, 0.8133, 0.1115, 0.8349, 0.1251, 0.894, 0.07422, 0.894, 0.03694, 0.8349, 0.07422, 0.8133, 0.07422, 0.894, 0.02336, 0.894, 0.1115, 0.9531, 0.07422, 0.9746, 0.07422, 0.9746, 0.1115, 0.9531, 0.1115, 0.8349, 0.1251, 0.894, 0.1251, 0.894, 0.1115, 0.8349, 0.03694, 0.8349, 0.07422, 0.8133, 0.07422, 0.8133, 0.03694, 0.8349, 0.03694, 0.9531, 0.02336, 0.894, 0.02336, 0.894, 0.03694, 0.9531, 0.03694, 0.8349, 0.07422, 0.8133, 0.07422, 0.894, 0.02336, 0.894, 0.07422, 0.8133, 0.1115, 0.8349, 0.1251, 0.894, 0.07422, 0.894, 0.07422, 0.894, 0.1251, 0.894, 0.1115, 0.9531, 0.07422, 0.9746, 0.02336, 0.894, 0.07422, 0.894, 0.07422, 0.9746, 0.03694, 0.9531, 0.02336, 0.894, 0.02336, 0.894, 0.03694, 0.8349, 0.03694, 0.8349, 0.07422, 0.8133, 0.07422, 0.8133, 0.1115, 0.8349, 0.1115, 0.8349, 0.1251, 0.894, 0.1251, 0.894, 0.1115, 0.9531, 0.1115, 0.9531, 0.07422, 0.9746, 0.07422, 0.9746, 0.03694, 0.9531, 0.03694, 0.9531, 0.02336, 0.894, 0.03694, 0.9531, 0.07422, 0.9746, 0.07422, 0.894, 0.07422, 0.894, 0.07422, 0.9746, 0.1115, 0.9531, 0.1251, 0.894, 0.07422, 0.8133, 0.07422, 0.894, 0.1251, 0.894, 0.1115, 0.8349, 0.03694, 0.8349, 0.02336, 0.894, 0.07422, 0.894, 0.07422, 0.8133, 0.1115, 0.9531, 0.1115, 0.9531, 0.07422, 0.9746, 0.07422, 0.9746, 0.1115, 0.8349, 0.1115, 0.8349, 0.1251, 0.894, 0.1251, 0.894, 0.03694, 0.8349, 0.03694, 0.8349, 0.07422, 0.8133, 0.07422, 0.8133, 0.03694, 0.9531, 0.03694, 0.9531, 0.02336, 0.894, 0.02336, 0.894, 0.7988, 0.977, 0.6357, 0.9472, 0.7108, 0.7951, 0.7781, 0.8063, 0.5554, 0.8015, 0.578, 0.6331, 0.6402, 0.7527, 0.9517, 0.6235, 0.9772, 0.7736, 0.8983, 0.7394, 0.9282, 0.9022, 0.7988, 0.977, 0.7781, 0.8063, 0.8424, 0.789, 0.6357, 0.9472, 0.5554, 0.8015, 0.6402, 0.7527, 0.7108, 0.7951, 0.9772, 0.7736, 0.9282, 0.9022, 0.8424, 0.789, 0.8983, 0.7394, 0.9517, 0.6235, 0.8983, 0.7394, 0.8635, 0.6989, 0.8424, 0.789, 0.7781, 0.8063, 0.772, 0.7277, 0.815, 0.7214, 0.7108, 0.7951, 0.6402, 0.7527, 0.6768, 0.7056, 0.728, 0.724, 0.8983, 0.7394, 0.8424, 0.789, 0.815, 0.7214, 0.8635, 0.6989, 0.7781, 0.8063, 0.7108, 0.7951, 0.728, 0.724, 0.772, 0.7277, 0.6402, 0.7527, 0.578, 0.6331, 0.6768, 0.7056, 0.9517, 0.6235, 0.8635, 0.6989, 0.8485, 0.6616, 0.815, 0.7214, 0.772, 0.7277, 0.7691, 0.6729, 0.8036, 0.6708, 0.728, 0.724, 0.6768, 0.7056, 0.6888, 0.6663, 0.7349, 0.6718, 0.8635, 0.6989, 0.815, 0.7214, 0.8036, 0.6708, 0.8485, 0.6616, 0.772, 0.7277, 0.728, 0.724, 0.7349, 0.6718, 0.7691, 0.6729, 0.6768, 0.7056, 0.578, 0.6331, 0.6888, 0.6663, 0.8036, 0.6708, 0.7691, 0.6729, 0.7684, 0.627, 0.8001, 0.6271, 0.7349, 0.6718, 0.6888, 0.6663, 0.6931, 0.6299, 0.7359, 0.628, 0.8485, 0.6616, 0.8036, 0.6708, 0.8001, 0.6271, 0.8419, 0.6263, 0.7691, 0.6729, 0.7349, 0.6718, 0.7359, 0.628, 0.7684, 0.627, 0.6888, 0.6663, 0.578, 0.6331, 0.6931, 0.6299, 0.9517, 0.6235, 0.8485, 0.6616, 0.8419, 0.6263, 0.7359, 0.628, 0.6931, 0.6299, 0.6887, 0.5941, 0.7321, 0.5844, 0.8419, 0.6263, 0.8001, 0.6271, 0.8013, 0.5834, 0.844, 0.5907, 0.7684, 0.627, 0.7359, 0.628, 0.7321, 0.5844, 0.7664, 0.5813, 0.6931, 0.6299, 0.578, 0.6331, 0.6887, 0.5941, 0.9517, 0.6235, 0.8419, 0.6263, 0.844, 0.5907, 0.8001, 0.6271, 0.7684, 0.627, 0.7664, 0.5813, 0.8013, 0.5834, 0.844, 0.5907, 0.8013, 0.5834, 0.8087, 0.5334, 0.86, 0.5522, 0.7664, 0.5813, 0.7321, 0.5844, 0.7219, 0.533, 0.7659, 0.528, 0.6887, 0.5941, 0.578, 0.6331, 0.6734, 0.5557, 0.9517, 0.6235, 0.844, 0.5907, 0.86, 0.5522, 0.8013, 0.5834, 0.7664, 0.5813, 0.7659, 0.528, 0.8087, 0.5334, 0.7321, 0.5844, 0.6887, 0.5941, 0.6734, 0.5557, 0.7219, 0.533, 0.86, 0.5522, 0.8087, 0.5334, 0.8286, 0.4636, 0.896, 0.5075, 0.7659, 0.528, 0.7219, 0.533, 0.6986, 0.4671, 0.7623, 0.4484, 0.6734, 0.5557, 0.578, 0.6331, 0.6344, 0.5131, 0.9517, 0.6235, 0.86, 0.5522, 0.896, 0.5075, 0.8087, 0.5334, 0.7659, 0.528, 0.7623, 0.4484, 0.8286, 0.4636, 0.7219, 0.533, 0.6734, 0.5557, 0.6344, 0.5131, 0.6986, 0.4671, 0.896, 0.5075, 0.8286, 0.4636, 0.907, 0.3261, 0.9772, 0.4644, 0.7623, 0.4484, 0.6986, 0.4671, 0.6146, 0.3338, 0.7589, 0.2887, 0.6344, 0.5131, 0.578, 0.6331, 0.5515, 0.4726, 0.9517, 0.6235, 0.896, 0.5075, 0.9772, 0.4644, 0.8286, 0.4636, 0.7623, 0.4484, 0.7589, 0.2887, 0.907, 0.3261, 0.6986, 0.4671, 0.6344, 0.5131, 0.5515, 0.4726, 0.6146, 0.3338, 0.5202, 0.4378, 0.507, 0.5138, 0.4231, 0.4601, 0.4435, 0.5575, 0.368, 0.5428, 0.4231, 0.4601, 0.3341, 0.4812, 0.337, 0.4096, 0.4231, 0.4601, 0.3989, 0.3633, 0.4752, 0.3751, 0.4231, 0.4601, 0.4752, 0.3751, 0.5202, 0.4378, 0.4231, 0.4601, 0.507, 0.5138, 0.4435, 0.5575, 0.4231, 0.4601, 0.368, 0.5428, 0.3341, 0.4812, 0.4231, 0.4601, 0.337, 0.4096, 0.3989, 0.3633, 0.4231, 0.4601, 0.5324, 0.2776, 0.6745, 0.2895, 0.5324, 0.2776, 0.7179, 0.01847, 0.5915, 0.08452, 0.7179, 0.01847, 0.9714, 0.1207, 0.8598, 0.03198, 0.9714, 0.1207, 0.4198, 0.1902, 0.5324, 0.2776, 0.4198, 0.1902, 0.3731, 0.05554, 0.4198, 0.1902, 0.3731, 0.05554, 0.8598, 0.03198, 0.7179, 0.01847, 0.8598, 0.03198, 0.6745, 0.2895, 0.6495, 0.1693, 0.5324, 0.2776, 0.9714, 0.1207, 0.9714, 0.1207, 0.8708, 0.1911])
me_sphere_003.materials.append(mat_material_003)
me_sphere_003.use_paint_bone_selection = False
me_sphere_003.use_paint_mask = True
me_sphere_003.update()
me_sphere_005 = bpy.data.meshes.new('Sphere.005')
me_sphere_005.from_pydata([(0.3536, 0.3536, 0.866), (0.6124, 0.6124, 0.5), (0.7071, 0.7071, 0.0), (0.6124, 0.6124, -0.5), (0.3536, 0.3536, -0.866), (0.5, 0.0, 0.866), (0.866, 0.0, 0.5), (1.0, 0.0, 0.0), (0.866, 0.0, -0.5), (0.5, 0.0, -0.866), (-1.022, -0.4605, 1.172e-08), (-0.8851, -0.4605, -0.511), (-0.511, -0.4605, -0.8851), (-0.5891, -0.2722, -1.02), (-1.02, -0.2722, -0.5891), (-1.178, -0.2722, 7.811e-09), (-1.02, -0.2722, 0.5891), (-0.5891, -0.2722, 1.02), (-3.399e-07, -0.2722, -1.178), (-3.399e-07, -0.2722, 1.178), (0.0, 0.0, 1.0), (0.5891, -0.2722, -1.02), (1.02, -0.2722, -0.5891), (1.178, -0.2722, 7.811e-09), (1.02, -0.2722, 0.5891), (0.5891, -0.2722, 1.02), (0.0, 0.0, -1.0), (-0.5, 0.0, 0.866), (-0.866, 0.0, 0.5), (-1.0, 0.0, 0.0), (-0.866, 0.0, -0.5), (-0.5, 0.0, -0.866), (-0.3536, 0.3536, 0.866), (-0.6124, 0.6124, 0.5), (-0.7071, 0.7071, 0.0), (-0.6124, 0.6124, -0.5), (-0.3536, 0.3536, -0.866), (0.0, 0.5, 0.866), (0.0, 0.866, 0.5), (0.0, 1.0, 0.0), (0.0, 0.866, -0.5), (0.0, 0.5, -0.866), (-0.8851, -0.4605, 0.511), (-0.511, -0.4605, 0.8851), (-4.29e-08, -0.4605, -1.022), (-4.29e-08, -0.4605, 1.022), (0.511, -0.4605, -0.8851), (0.8851, -0.4605, -0.511), (1.022, -0.4605, 1.172e-08), (0.8851, -0.4605, 0.511), (0.511, -0.4605, 0.8851), (9.537e-07, 0.4447, -0.8035), (-0.2233, 0.0833, -0.8939), (0.2233, 0.0833, -0.8939), (1.594e-06, 0.5971, -1.542), (0.1433, 0.8089, 1.54), (0.4913, 1.298, 1.023), (0.5673, 1.443, 0.7597), (0.4913, 1.367, 0.4964), (0.2836, 1.159, 0.3036), (0.2026, 0.6656, 1.54), (0.6948, 0.8072, 1.023), (0.8023, 0.8758, 0.7597), (0.6948, 0.8758, 0.4964), (0.4011, 0.8758, 0.3036), (0.1433, 0.5223, 1.54), (0.4913, 0.3159, 1.023), (0.5673, 0.3086, 0.7597), (0.4913, 0.3846, 0.4964), (0.2836, 0.5922, 0.3036), (1.332e-06, 0.463, 1.54), (9.537e-07, 0.1124, 1.023), (9.537e-07, 0.07358, 0.7597), (9.537e-07, 0.1811, 0.4964), (9.537e-07, 0.4747, 0.3036), (1.332e-06, 0.6269, 1.65), (-0.1433, 0.5223, 1.54), (-0.4913, 0.3159, 1.023), (-0.5673, 0.3086, 0.7597), (-0.4913, 0.3846, 0.4964), (-0.2836, 0.5922, 0.3036), (9.537e-07, 0.8758, 0.2331), (-0.2026, 0.6656, 1.54), (-0.6948, 0.8072, 1.023), (-0.8023, 0.8758, 0.7597), (-0.6948, 0.8758, 0.4964), (-0.4011, 0.8758, 0.3036), (-0.1433, 0.8089, 1.54), (-0.4913, 1.298, 1.023), (-0.5673, 1.443, 0.7597), (-0.4913, 1.367, 0.4964), (-0.2836, 1.159, 0.3036), (1.332e-06, 0.8682, 1.54), (9.537e-07, 1.502, 1.023), (9.537e-07, 1.678, 0.7597), (9.537e-07, 1.571, 0.4964), (9.537e-07, 1.277, 0.3036), (0.3886, 1.197, 0.6242), (0.1782, 1.384, 0.8099), (0.6379, 1.067, 0.8099), (0.8959, 1.934, 0.5846), (-0.3886, 1.197, 0.6242), (-0.1782, 1.384, 0.8099), (-0.6379, 1.067, 0.8099), (-0.8959, 1.934, 0.5846), (-0.4219, 1.104, 1.204), (-0.224, 1.104, 1.204), (-0.4219, 1.302, 1.204), (-0.224, 1.302, 1.204), (-0.458, 1.203, 1.204), (-0.323, 1.068, 1.204), (-0.188, 1.203, 1.204), (-0.323, 1.338, 1.204), (-0.323, 1.203, 1.204), (-0.4219, 1.302, 1.284), (-0.458, 1.203, 1.284), (-0.4219, 1.104, 1.284), (-0.323, 1.068, 1.284), (-0.224, 1.104, 1.284), (-0.188, 1.203, 1.284), (-0.224, 1.302, 1.284), (-0.323, 1.338, 1.284), (-0.323, 1.203, 1.284), (0.4219, 1.104, 1.204), (0.224, 1.104, 1.204), (0.4219, 1.302, 1.204), (0.224, 1.302, 1.204), (0.458, 1.203, 1.204), (0.323, 1.068, 1.204), (0.188, 1.203, 1.204), (0.323, 1.338, 1.204), (0.323, 1.203, 1.204), (0.4219, 1.302, 1.284), (0.458, 1.203, 1.284), (0.4219, 1.104, 1.284), (0.323, 1.068, 1.284), (0.224, 1.104, 1.284), (0.188, 1.203, 1.284), (0.224, 1.302, 1.284), (0.323, 1.338, 1.284), (0.323, 1.203, 1.284)], [], [(37, 20, 0), (26, 41, 4), (40, 39, 2, 3), (38, 37, 0, 1), (41, 40, 3, 4), (39, 38, 1, 2), (26, 4, 9), (3, 2, 7, 8), (1, 0, 5, 6), (4, 3, 8, 9), (2, 1, 6, 7), (0, 20, 5), (19, 17, 43, 45), (17, 16, 42, 43), (21, 22, 47, 46), (25, 19, 45, 50), (13, 18, 44, 12), (16, 15, 10, 42), (24, 25, 50, 49), (15, 14, 11, 10), (23, 24, 49, 48), (18, 21, 46, 44), (14, 13, 12, 11), (22, 23, 48, 47), (8, 7, 23, 22), (20, 27, 17, 19), (28, 29, 15, 16), (7, 6, 24, 23), (27, 28, 16, 17), (30, 31, 13, 14), (26, 9, 21, 18), (6, 5, 25, 24), (9, 8, 22, 21), (31, 26, 18, 13), (5, 20, 19, 25), (29, 30, 14, 15), (31, 30, 35, 36), (29, 28, 33, 34), (27, 20, 32), (26, 31, 36), (30, 29, 34, 35), (28, 27, 32, 33), (36, 35, 40, 41), (34, 33, 38, 39), (32, 20, 37), (26, 36, 41), (35, 34, 39, 40), (33, 32, 37, 38), (53, 51, 54), (52, 53, 54), (51, 52, 54), (96, 95, 58, 59), (94, 93, 56, 57), (92, 75, 55), (81, 96, 59), (95, 94, 57, 58), (93, 92, 55, 56), (81, 59, 64), (58, 57, 62, 63), (56, 55, 60, 61), (59, 58, 63, 64), (57, 56, 61, 62), (55, 75, 60), (81, 64, 69), (63, 62, 67, 68), (61, 60, 65, 66), (64, 63, 68, 69), (62, 61, 66, 67), (60, 75, 65), (81, 69, 74), (68, 67, 72, 73), (66, 65, 70, 71), (69, 68, 73, 74), (67, 66, 71, 72), (65, 75, 70), (73, 72, 78, 79), (71, 70, 76, 77), (74, 73, 79, 80), (72, 71, 77, 78), (70, 75, 76), (81, 74, 80), (77, 76, 82, 83), (80, 79, 85, 86), (78, 77, 83, 84), (76, 75, 82), (81, 80, 86), (79, 78, 84, 85), (86, 85, 90, 91), (84, 83, 88, 89), (82, 75, 87), (81, 86, 91), (85, 84, 89, 90), (83, 82, 87, 88), (91, 90, 95, 96), (89, 88, 93, 94), (87, 75, 92), (81, 91, 96), (90, 89, 94, 95), (88, 87, 92, 93), (99, 97, 100), (98, 99, 100), (97, 98, 100), (103, 104, 101), (102, 104, 103), (101, 104, 102), (105, 109, 113, 110), (110, 113, 111, 106), (113, 112, 108, 111), (109, 107, 112, 113), (116, 117, 122, 115), (117, 118, 119, 122), (122, 119, 120, 121), (115, 122, 121, 114), (105, 110, 117, 116), (107, 109, 115, 114), (112, 107, 114, 121), (111, 108, 120, 119), (110, 106, 118, 117), (109, 105, 116, 115), (108, 112, 121, 120), (106, 111, 119, 118), (123, 128, 131, 127), (128, 124, 129, 131), (131, 129, 126, 130), (127, 131, 130, 125), (134, 133, 140, 135), (135, 140, 137, 136), (140, 139, 138, 137), (133, 132, 139, 140), (123, 134, 135, 128), (125, 132, 133, 127), (130, 139, 132, 125), (129, 137, 138, 126), (128, 135, 136, 124), (127, 133, 134, 123), (126, 138, 139, 130), (124, 136, 137, 129)])
me_sphere_005.polygons.foreach_set('use_smooth', [True] * 137)
_uv = me_sphere_005.uv_layers.new(name='UVMap')
_uv.uv.foreach_set('vector', [0.3591, 0.2265, 0.3774, 0.156, 0.4029, 0.2276, 0.3095, 0.4943, 0.3197, 0.4207, 0.3611, 0.4373, 0.3285, 0.3686, 0.3366, 0.3238, 0.4034, 0.3349, 0.3903, 0.3854, 0.3464, 0.2779, 0.3591, 0.2265, 0.4029, 0.2276, 0.4096, 0.2845, 0.3197, 0.4207, 0.3285, 0.3686, 0.3903, 0.3854, 0.3611, 0.4373, 0.3366, 0.3238, 0.3464, 0.2779, 0.4096, 0.2845, 0.4034, 0.3349, 0.3095, 0.4943, 0.3611, 0.4373, 0.3981, 0.4807, 0.3903, 0.3854, 0.4034, 0.3349, 0.5014, 0.3539, 0.4661, 0.4272, 0.4096, 0.2845, 0.4029, 0.2276, 0.4518, 0.2028, 0.4965, 0.2734, 0.3611, 0.4373, 0.3903, 0.3854, 0.4661, 0.4272, 0.3981, 0.4807, 0.4034, 0.3349, 0.4096, 0.2845, 0.4965, 0.2734, 0.5014, 0.3539, 0.4029, 0.2276, 0.3774, 0.156, 0.4518, 0.2028, 0.3924, 0.09634, 0.2676, 0.09302, 0.2524, 0.02646, 0.4119, 0.03445, 0.2676, 0.09302, 0.154, 0.156, 0.105, 0.1046, 0.2524, 0.02646, 0.4207, 0.5367, 0.5105, 0.4638, 0.5575, 0.4981, 0.4475, 0.5936, 0.4931, 0.1594, 0.3924, 0.09634, 0.4119, 0.03445, 0.5375, 0.1173, 0.182, 0.5106, 0.3005, 0.5568, 0.2951, 0.6234, 0.1404, 0.5696, 0.154, 0.156, 0.08794, 0.2705, 0.0155, 0.2523, 0.105, 0.1046, 0.5497, 0.2559, 0.4931, 0.1594, 0.5375, 0.1173, 0.6047, 0.2412, 0.08794, 0.2705, 0.09912, 0.4055, 0.01968, 0.4364, 0.0155, 0.2523, 0.555, 0.3641, 0.5497, 0.2559, 0.6047, 0.2412, 0.6047, 0.3733, 0.3005, 0.5568, 0.4207, 0.5367, 0.4475, 0.5936, 0.2951, 0.6234, 0.09912, 0.4055, 0.182, 0.5106, 0.1404, 0.5696, 0.01968, 0.4364, 0.5105, 0.4638, 0.555, 0.3641, 0.6047, 0.3733, 0.5575, 0.4981, 0.4661, 0.4272, 0.5014, 0.3539, 0.555, 0.3641, 0.5105, 0.4638, 0.3774, 0.156, 0.2856, 0.1555, 0.2676, 0.09302, 0.3924, 0.09634, 0.2027, 0.2025, 0.1558, 0.2863, 0.08794, 0.2705, 0.154, 0.156, 0.5014, 0.3539, 0.4965, 0.2734, 0.5497, 0.2559, 0.555, 0.3641, 0.2856, 0.1555, 0.2027, 0.2025, 0.154, 0.156, 0.2676, 0.09302, 0.1644, 0.3825, 0.2238, 0.4569, 0.182, 0.5106, 0.09912, 0.4055, 0.3095, 0.4943, 0.3981, 0.4807, 0.4207, 0.5367, 0.3005, 0.5568, 0.4965, 0.2734, 0.4518, 0.2028, 0.4931, 0.1594, 0.5497, 0.2559, 0.3981, 0.4807, 0.4661, 0.4272, 0.5105, 0.4638, 0.4207, 0.5367, 0.2238, 0.4569, 0.3095, 0.4943, 0.3005, 0.5568, 0.182, 0.5106, 0.4518, 0.2028, 0.3774, 0.156, 0.3924, 0.09634, 0.4931, 0.1594, 0.1558, 0.2863, 0.1644, 0.3825, 0.09912, 0.4055, 0.08794, 0.2705, 0.2238, 0.4569, 0.1644, 0.3825, 0.2619, 0.3635, 0.2739, 0.4238, 0.1558, 0.2863, 0.2027, 0.2025, 0.2855, 0.2563, 0.2671, 0.3074, 0.2856, 0.1555, 0.3774, 0.156, 0.3195, 0.2058, 0.3095, 0.4943, 0.2238, 0.4569, 0.2739, 0.4238, 0.1644, 0.3825, 0.1558, 0.2863, 0.2671, 0.3074, 0.2619, 0.3635, 0.2027, 0.2025, 0.2856, 0.1555, 0.3195, 0.2058, 0.2855, 0.2563, 0.2739, 0.4238, 0.2619, 0.3635, 0.3285, 0.3686, 0.3197, 0.4207, 0.2671, 0.3074, 0.2855, 0.2563, 0.3464, 0.2779, 0.3366, 0.3238, 0.3195, 0.2058, 0.3774, 0.156, 0.3591, 0.2265, 0.3095, 0.4943, 0.2739, 0.4238, 0.3197, 0.4207, 0.2619, 0.3635, 0.2671, 0.3074, 0.3366, 0.3238, 0.3285, 0.3686, 0.2855, 0.2563, 0.3195, 0.2058, 0.3591, 0.2265, 0.3464, 0.2779, 0.213, 0.6175, 0.213, 0.8496, 0.1468, 0.7233, 0.02217, 0.7174, 0.213, 0.6175, 0.1468, 0.7233, 0.213, 0.8496, 0.02217, 0.7174, 0.1468, 0.7233, 0.6866, 0.6513, 0.7196, 0.661, 0.7097, 0.6989, 0.6765, 0.6862, 0.7383, 0.6664, 0.7602, 0.672, 0.7529, 0.7114, 0.7308, 0.7043, 0.8594, 0.6969, 0.9278, 0.7143, 0.8569, 0.7195, 0.5491, 0.6138, 0.6866, 0.6513, 0.6765, 0.6862, 0.7196, 0.661, 0.7383, 0.6664, 0.7308, 0.7043, 0.7097, 0.6989, 0.7602, 0.672, 0.8594, 0.6969, 0.8569, 0.7195, 0.7529, 0.7114, 0.5491, 0.6138, 0.6765, 0.6862, 0.6524, 0.7235, 0.7097, 0.6989, 0.7308, 0.7043, 0.7242, 0.7518, 0.6959, 0.7446, 0.7529, 0.7114, 0.8569, 0.7195, 0.8643, 0.7451, 0.7524, 0.76, 0.6765, 0.6862, 0.7097, 0.6989, 0.6959, 0.7446, 0.6524, 0.7235, 0.7308, 0.7043, 0.7529, 0.7114, 0.7524, 0.76, 0.7242, 0.7518, 0.8569, 0.7195, 0.9278, 0.7143, 0.8643, 0.7451, 0.5491, 0.6138, 0.6524, 0.7235, 0.6076, 0.7696, 0.6959, 0.7446, 0.7242, 0.7518, 0.7167, 0.828, 0.6697, 0.815, 0.7524, 0.76, 0.8643, 0.7451, 0.8863, 0.7721, 0.763, 0.8339, 0.6524, 0.7235, 0.6959, 0.7446, 0.6697, 0.815, 0.6076, 0.7696, 0.7242, 0.7518, 0.7524, 0.76, 0.763, 0.8339, 0.7167, 0.828, 0.8643, 0.7451, 0.9278, 0.7143, 0.8863, 0.7721, 0.5491, 0.6138, 0.6076, 0.7696, 0.4965, 0.8264, 0.6697, 0.815, 0.7167, 0.828, 0.7026, 1.006, 0.5912, 0.9653, 0.763, 0.8339, 0.8863, 0.7721, 0.9324, 0.7947, 0.8077, 0.9856, 0.6076, 0.7696, 0.6697, 0.815, 0.5912, 0.9653, 0.4965, 0.8264, 0.7167, 0.828, 0.763, 0.8339, 0.8077, 0.9856, 0.7026, 1.006, 0.8863, 0.7721, 0.9278, 0.7143, 0.9324, 0.7947, 0.7399, 0.3382, 0.8609, 0.3346, 0.795, 0.5163, 0.7514, 0.5058, 0.9531, 0.4065, 0.972, 0.6453, 0.9189, 0.6432, 0.8385, 0.531, 0.6229, 0.426, 0.7399, 0.3382, 0.7514, 0.5058, 0.679, 0.514, 0.8609, 0.3346, 0.9531, 0.4065, 0.8385, 0.531, 0.795, 0.5163, 0.972, 0.6453, 0.9278, 0.7143, 0.9189, 0.6432, 0.5491, 0.6138, 0.6229, 0.426, 0.679, 0.514, 0.8385, 0.531, 0.9189, 0.6432, 0.8867, 0.6567, 0.7955, 0.5908, 0.679, 0.514, 0.7514, 0.5058, 0.7406, 0.5756, 0.6953, 0.574, 0.795, 0.5163, 0.8385, 0.531, 0.7955, 0.5908, 0.7671, 0.5845, 0.9189, 0.6432, 0.9278, 0.7143, 0.8867, 0.6567, 0.5491, 0.6138, 0.679, 0.514, 0.6953, 0.574, 0.7514, 0.5058, 0.795, 0.5163, 0.7671, 0.5845, 0.7406, 0.5756, 0.6953, 0.574, 0.7406, 0.5756, 0.7297, 0.6227, 0.6916, 0.6151, 0.7671, 0.5845, 0.7955, 0.5908, 0.7728, 0.6337, 0.7501, 0.6293, 0.8867, 0.6567, 0.9278, 0.7143, 0.868, 0.6758, 0.5491, 0.6138, 0.6953, 0.574, 0.6916, 0.6151, 0.7406, 0.5756, 0.7671, 0.5845, 0.7501, 0.6293, 0.7297, 0.6227, 0.7955, 0.5908, 0.8867, 0.6567, 0.868, 0.6758, 0.7728, 0.6337, 0.6916, 0.6151, 0.7297, 0.6227, 0.7196, 0.661, 0.6866, 0.6513, 0.7501, 0.6293, 0.7728, 0.6337, 0.7602, 0.672, 0.7383, 0.6664, 0.868, 0.6758, 0.9278, 0.7143, 0.8594, 0.6969, 0.5491, 0.6138, 0.6916, 0.6151, 0.6866, 0.6513, 0.7297, 0.6227, 0.7501, 0.6293, 0.7383, 0.6664, 0.7196, 0.661, 0.7728, 0.6337, 0.868, 0.6758, 0.8594, 0.6969, 0.7602, 0.672, 0.2505, 0.9198, 0.2505, 0.7083, 0.339, 0.8138, 0.4588, 0.7449, 0.2505, 0.9198, 0.339, 0.8138, 0.2505, 0.7083, 0.4588, 0.7449, 0.339, 0.8138, 0.9949, 0.2203, 0.8232, 0.2342, 0.7794, 0.06813, 0.6668, 0.3067, 0.8232, 0.2342, 0.9949, 0.2203, 0.7794, 0.06813, 0.8232, 0.2342, 0.6668, 0.3067, 0.6062, 0.07028, 0.5927, 0.1072, 0.6431, 0.1072, 0.6431, 0.05683, 0.6431, 0.05683, 0.6431, 0.1072, 0.6935, 0.1072, 0.6801, 0.07028, 0.6431, 0.1072, 0.6431, 0.1576, 0.6801, 0.1441, 0.6935, 0.1072, 0.5927, 0.1072, 0.6062, 0.1441, 0.6431, 0.1576, 0.6431, 0.1072, 0.6062, 0.07028, 0.6431, 0.05683, 0.6431, 0.1072, 0.5927, 0.1072, 0.6431, 0.05683, 0.6801, 0.07028, 0.6935, 0.1072, 0.6431, 0.1072, 0.6431, 0.1072, 0.6935, 0.1072, 0.6801, 0.1441, 0.6431, 0.1576, 0.5927, 0.1072, 0.6431, 0.1072, 0.6431, 0.1576, 0.6062, 0.1441, 0.6062, 0.07028, 0.6431, 0.05683, 0.6431, 0.05683, 0.6062, 0.07028, 0.6062, 0.1441, 0.5927, 0.1072, 0.5927, 0.1072, 0.6062, 0.1441, 0.6431, 0.1576, 0.6062, 0.1441, 0.6062, 0.1441, 0.6431, 0.1576, 0.6935, 0.1072, 0.6801, 0.1441, 0.6801, 0.1441, 0.6935, 0.1072, 0.6431, 0.05683, 0.6801, 0.07028, 0.6801, 0.07028, 0.6431, 0.05683, 0.5927, 0.1072, 0.6062, 0.07028, 0.6062, 0.07028, 0.5927, 0.1072, 0.6801, 0.1441, 0.6431, 0.1576, 0.6431, 0.1576, 0.6801, 0.1441, 0.6801, 0.07028, 0.6935, 0.1072, 0.6935, 0.1072, 0.6801, 0.07028, 0.6062, 0.07028, 0.6431, 0.05683, 0.6431, 0.1072, 0.5927, 0.1072, 0.6431, 0.05683, 0.6801, 0.07028, 0.6935, 0.1072, 0.6431, 0.1072, 0.6431, 0.1072, 0.6935, 0.1072, 0.6801, 0.1441, 0.6431, 0.1576, 0.5927, 0.1072, 0.6431, 0.1072, 0.6431, 0.1576, 0.6062, 0.1441, 0.6062, 0.07028, 0.5927, 0.1072, 0.6431, 0.1072, 0.6431, 0.05683, 0.6431, 0.05683, 0.6431, 0.1072, 0.6935, 0.1072, 0.6801, 0.07028, 0.6431, 0.1072, 0.6431, 0.1576, 0.6801, 0.1441, 0.6935, 0.1072, 0.5927, 0.1072, 0.6062, 0.1441, 0.6431, 0.1576, 0.6431, 0.1072, 0.6062, 0.07028, 0.6062, 0.07028, 0.6431, 0.05683, 0.6431, 0.05683, 0.6062, 0.1441, 0.6062, 0.1441, 0.5927, 0.1072, 0.5927, 0.1072, 0.6431, 0.1576, 0.6431, 0.1576, 0.6062, 0.1441, 0.6062, 0.1441, 0.6935, 0.1072, 0.6935, 0.1072, 0.6801, 0.1441, 0.6801, 0.1441, 0.6431, 0.05683, 0.6431, 0.05683, 0.6801, 0.07028, 0.6801, 0.07028, 0.5927, 0.1072, 0.5927, 0.1072, 0.6062, 0.07028, 0.6062, 0.07028, 0.6801, 0.1441, 0.6801, 0.1441, 0.6431, 0.1576, 0.6431, 0.1576, 0.6801, 0.07028, 0.6801, 0.07028, 0.6935, 0.1072, 0.6935, 0.1072])
me_sphere_005.materials.append(mat_material_004)
me_sphere_005.update()

# ---- objects
ob_center = bpy.data.objects.new('Center', None)
ob_player = bpy.data.objects.new('Player', me_sphere)
ob_slime = bpy.data.objects.new('Slime', me_sphere_001)
ob_skeleton = bpy.data.objects.new('Skeleton', me_sphere_002)
ob_zombie = bpy.data.objects.new('Zombie', me_sphere_003)
ob_rat = bpy.data.objects.new('Rat', me_sphere_005)

# ---- transforms, parenting, visibility, modifiers, constraints
ob_center.location = (0.0, 0.0, 0.0)
ob_player.location = (0.0, 0.0, 0.0)
ob_slime.location = (1.134, 0.0, 0.2225)
ob_slime.scale = (0.3317, 0.3317, 0.3317)
ob_skeleton.location = (-1.149, 0.0, 0.7702)
ob_skeleton.scale = (0.2569, 0.2569, 0.2569)
ob_zombie.location = (-2.14, 0.0, 0.7702)
ob_zombie.scale = (0.2569, 0.2569, 0.2569)
ob_rat.location = (2.085, 0.0, 0.1006)
ob_rat.rotation_euler = (1.571, -0.0, 0.0)
ob_rat.scale = (0.2101, 0.2101, 0.3201)

# ---- collection membership
scene.collection.objects.link(ob_center)
col_mesh.objects.link(ob_player)
col_mesh.objects.link(ob_slime)
col_mesh.objects.link(ob_skeleton)
col_mesh.objects.link(ob_zombie)
col_mesh.objects.link(ob_rat)

# ---- scene / render settings (as saved in the file)
scene.frame_start = 1; scene.frame_end = 250; scene.frame_set(1)
scene.render.engine = 'BLENDER_EEVEE_NEXT'
scene.view_settings.view_transform = 'Standard'
bpy.context.view_layer.update()

# ---- added for rendering (the .blend has no active camera): camera
cam_auto = bpy.data.cameras.new('AutoCamera')
cam_auto.lens = 50.0
cam_auto.sensor_width = 36.0
cam_auto.clip_end = 1000.0
ob_auto_camera = bpy.data.objects.new('AutoCamera', cam_auto)
scene.collection.objects.link(ob_auto_camera)
ob_auto_camera.location = (4.65635, -5.64916, 4.40385)
ob_auto_camera.rotation_euler = (1.09748, -7.21219e-08, 0.694738)
scene.camera = ob_auto_camera
bpy.context.view_layer.update()
